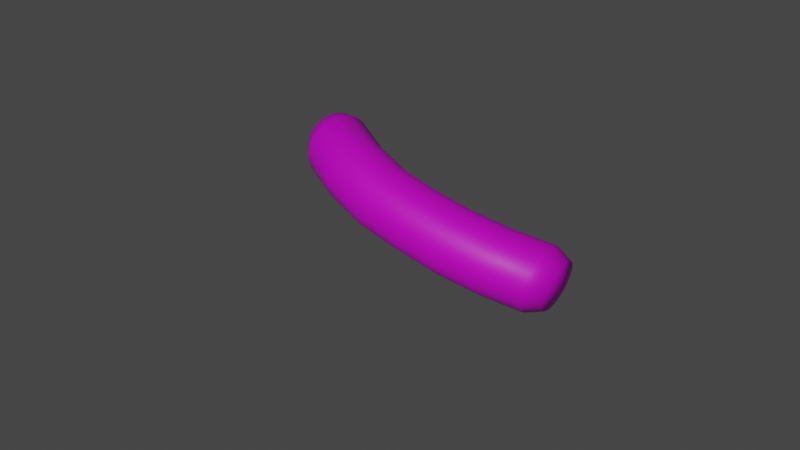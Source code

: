 # Source: Makkara.blend  (saved by Blender 2.83.18; exported with 4.5.12 LTS)
import bpy
from mathutils import Matrix  # noqa: F401  (used for matrix-valued properties, if any)

bpy.ops.wm.read_factory_settings(use_empty=True)
scene = bpy.context.scene
scene.name = 'Scene'

# ---- collections
col_collection = bpy.data.collections.new('Collection'); scene.collection.children.link(col_collection)

# ---- images (referenced by path relative to the original .blend; pixels are not part of the script)
import os
ASSET_DIR = os.environ.get("B2B_ASSET_DIR", "")  # directory of the original .blend (textures are referenced by path, not embedded)
HERE = os.path.dirname(os.path.abspath(__file__))  # packed textures are extracted next to this script under _unpacked/

def load_image(name, relpath, width, height, colorspace="sRGB"):
    """Load a texture the original file referenced (path relative to the .blend, or extracted next to this script)."""
    p = next((c for c in (os.path.join(HERE, relpath), os.path.join(ASSET_DIR, relpath)) if relpath and os.path.exists(c)), "")
    if p:
        img = bpy.data.images.load(p, check_existing=True)
        img.name = name
    else:  # same state as the original file: an image datablock whose file is absent (Cycles renders it pink)
        img = bpy.data.images.new(name, width, height)
        img.source = "FILE"
        img.filepath = "//" + (relpath or name)
    img.colorspace_settings.name = colorspace
    return img
img_material_001_base_color = load_image('Material.001 Base Color', 'Makkara.png', 1024, 1024, 'sRGB')

# ---- materials (node trees are filled in below, after node groups)
mat_material_001 = bpy.data.materials.new('Material.001')
mat_material_001.use_transparent_shadow = False

# ---- material node trees
mat_material_001.use_nodes = True; mat_material_001.node_tree.nodes.clear()
_N = mat_material_001.node_tree.nodes; _L = mat_material_001.node_tree.links
n0 = _N.new('ShaderNodeBsdfPrincipled'); n0.name = 'Principled BSDF'; n0.location = (10, 300)
n0.distribution = 'GGX'
n0.subsurface_method = 'BURLEY'
n0.inputs[3].default_value = 1.45
n0.inputs[27].default_value = (0.0, 0.0, 0.0, 1.0)
n0.inputs[28].default_value = 1.0
n1 = _N.new('ShaderNodeOutputMaterial'); n1.name = 'Material Output'; n1.location = (300, 300)
n2 = _N.new('ShaderNodeTexImage'); n2.name = 'Image Texture'; n2.location = (-280, 280)
n2.image = img_material_001_base_color
_L.new(n0.outputs[0], n1.inputs[0])
_L.new(n2.outputs[0], n0.inputs[0])
n1.is_active_output = True

# ---- world
world_world = bpy.data.worlds.new('World'); scene.world = world_world
world_world.use_nodes = True; world_world.node_tree.nodes.clear()
_N = world_world.node_tree.nodes; _L = world_world.node_tree.links
n0 = _N.new('ShaderNodeOutputWorld'); n0.name = 'World Output'; n0.location = (300, 300)
n1 = _N.new('ShaderNodeBackground'); n1.name = 'Background'; n1.location = (10, 300)
n1.inputs[0].default_value = (0.05088, 0.05088, 0.05088, 1.0)
_L.new(n1.outputs[0], n0.inputs[0])
n0.is_active_output = True
world_world.color = (0.05088, 0.05088, 0.05088)
world_world.use_sun_shadow = False
world_world.sun_shadow_jitter_overblur = 0.0

# ---- cameras
cam_camera = bpy.data.cameras.new('Camera')
cam_camera.clip_end = 100.0
cam_camera.ortho_scale = 7.314

# ---- lights
light_light = bpy.data.lights.new('Light', 'POINT')
light_light.transmission_factor = 0.0
light_light.energy = 1000.0
light_light.shadow_soft_size = 0.1
light_light.shadow_maximum_resolution = 0.006
light_light.use_absolute_resolution = True

# ---- meshes
me_cylinder_001 = bpy.data.meshes.new('Cylinder.001')
me_cylinder_001.from_pydata([(0.2023, 1.0, -1.003), (0.2504, 1.0, 1.007), (0.5828, 0.9239, -1.014), (0.625, 0.9239, 1.028), (0.9053, 0.7071, -1.023), (0.9425, 0.7071, 1.046), (1.121, 0.3827, -1.029), (1.155, 0.3827, 1.058), (1.196, -4.884e-08, -1.032), (1.229, -3.369e-08, 1.062), (1.121, -0.3827, -1.029), (1.155, -0.3827, 1.058), (0.9053, -0.7071, -1.023), (0.9425, -0.7071, 1.046), (0.5828, -0.9239, -1.014), (0.625, -0.9239, 1.028), (0.2023, -1.0, -1.003), (0.2504, -1.0, 1.007), (-0.1781, -0.9239, -0.9921), (-0.1241, -0.9239, 0.9863), (-0.5006, -0.7071, -0.9828), (-0.4416, -0.7071, 0.9685), (-0.7161, -0.3827, -0.9766), (-0.6537, -0.3827, 0.9566), (-0.7918, 1.609e-08, -0.9744), (-0.7281, 4.187e-09, 0.9524), (-0.7161, 0.3827, -0.9766), (-0.6537, 0.3827, 0.9566), (-0.5006, 0.7071, -0.9828), (-0.4416, 0.7071, 0.9685), (-0.1781, 0.9239, -0.9921), (-0.1241, 0.9239, 0.9863), (0.5407, 1.0, -0.6754), (0.7668, 1.0, -0.3406), (0.8686, 1.0, 0.001677), (0.8821, 1.0, 0.3485), (0.6671, 1.0, 0.6861), (1.043, 0.9239, 0.7017), (1.259, 0.9239, 0.3564), (1.245, 0.9239, 0.002618), (1.147, 0.9239, -0.3447), (0.9209, 0.9239, -0.6835), (1.361, 0.7071, 0.7145), (1.577, 0.7071, 0.3627), (1.563, 0.7071, 0.003314), (1.468, 0.7071, -0.348), (1.243, 0.7071, -0.6902), (1.575, 0.3827, 0.7231), (1.79, 0.3827, 0.3666), (1.775, 0.3827, 0.003726), (1.683, 0.3827, -0.3501), (1.459, 0.3827, -0.6948), (1.649, -3.404e-08, 0.7261), (1.865, -3.806e-08, 0.3681), (1.85, -4.308e-08, 0.003892), (1.759, -4.656e-08, -0.3508), (1.534, -4.853e-08, -0.6963), (1.575, -0.3827, 0.7231), (1.79, -0.3827, 0.3666), (1.775, -0.3827, 0.003726), (1.683, -0.3827, -0.3501), (1.459, -0.3827, -0.6948), (1.361, -0.7071, 0.7145), (1.577, -0.7071, 0.3627), (1.563, -0.7071, 0.003314), (1.468, -0.7071, -0.348), (1.243, -0.7071, -0.6902), (1.043, -0.9239, 0.7017), (1.259, -0.9239, 0.3564), (1.245, -0.9239, 0.002618), (1.147, -0.9239, -0.3447), (0.9209, -0.9239, -0.6835), (0.6671, -1.0, 0.6861), (0.8821, -1.0, 0.3485), (0.8686, -1.0, 0.001677), (0.7668, -1.0, -0.3406), (0.5407, -1.0, -0.6754), (0.2907, -0.9239, 0.6703), (0.504, -0.9239, 0.3403), (0.492, -0.9239, 0.000708), (0.3862, -0.9239, -0.3363), (0.1602, -0.9239, -0.6671), (-0.02909, -0.7071, 0.6567), (0.1819, -0.7071, 0.3331), (0.1696, -0.7071, -0.0001441), (0.06272, -0.7071, -0.3325), (-0.1628, -0.7071, -0.66), (-0.2435, -0.3827, 0.6476), (-0.03507, -0.3827, 0.3283), (-0.04965, -0.3827, -0.0006894), (-0.1544, -0.3827, -0.33), (-0.379, -0.3827, -0.6553), (-0.3184, 8.31e-09, 0.6444), (-0.1124, 1.083e-08, 0.3266), (-0.1286, 1.178e-08, -0.0008701), (-0.2312, 1.261e-08, -0.3292), (-0.4547, 1.405e-08, -0.6536), (-0.2435, 0.3827, 0.6476), (-0.03507, 0.3827, 0.3283), (-0.04965, 0.3827, -0.0006894), (-0.1544, 0.3827, -0.33), (-0.379, 0.3827, -0.6553), (-0.02909, 0.7071, 0.6567), (0.1819, 0.7071, 0.3331), (0.1696, 0.7071, -0.0001441), (0.06272, 0.7071, -0.3325), (-0.1628, 0.7071, -0.66), (0.2907, 0.9239, 0.6703), (0.504, 0.9239, 0.3403), (0.492, 0.9239, 0.000708), (0.3862, 0.9239, -0.3363), (0.1602, 0.9239, -0.6671), (0.07116, 0.7508, -1.134), (0.3567, 0.6937, -1.143), (0.353, 0.6937, 1.15), (0.07206, 0.7508, 1.134), (0.5989, 0.5309, -1.15), (0.5911, 0.5309, 1.164), (0.7606, 0.2873, -1.155), (0.7502, 0.2873, 1.173), (0.8174, -3.478e-08, -1.156), (0.8061, -2.425e-08, 1.177), (0.7606, -0.2873, -1.155), (0.7502, -0.2873, 1.173), (0.5989, -0.5309, -1.15), (0.5911, -0.5309, 1.164), (0.3567, -0.6937, -1.143), (0.353, -0.6937, 1.15), (0.07116, -0.7508, -1.134), (0.07206, -0.7508, 1.134), (-0.2144, -0.6937, -1.126), (-0.2088, -0.6937, 1.118), (-0.4565, -0.5309, -1.119), (-0.447, -0.5309, 1.104), (-0.6183, -0.2873, -1.114), (-0.6061, -0.2873, 1.095), (-0.6751, 1.42e-08, -1.112), (-0.662, 3.737e-09, 1.092), (-0.6183, 0.2873, -1.114), (-0.6061, 0.2873, 1.095), (-0.4565, 0.5309, -1.119), (-0.447, 0.5309, 1.104), (-0.2144, 0.6937, -1.126), (-0.2088, 0.6937, 1.118), (0.008534, -4.132e-10, 1.174), (0.02297, -3.546e-09, -1.175)], [], [(36, 1, 3, 37), (37, 3, 5, 42), (42, 5, 7, 47), (47, 7, 9, 52), (52, 9, 11, 57), (57, 11, 13, 62), (62, 13, 15, 67), (67, 15, 17, 72), (72, 17, 19, 77), (77, 19, 21, 82), (82, 21, 23, 87), (87, 23, 25, 92), (92, 25, 27, 97), (97, 27, 29, 102), (26, 28, 140, 138), (102, 29, 31, 107), (107, 31, 1, 36), (8, 10, 122, 120), (30, 111, 32, 0), (111, 110, 33, 32), (110, 109, 34, 33), (109, 108, 35, 34), (108, 107, 36, 35), (28, 106, 111, 30), (106, 105, 110, 111), (105, 104, 109, 110), (104, 103, 108, 109), (103, 102, 107, 108), (26, 101, 106, 28), (101, 100, 105, 106), (100, 99, 104, 105), (99, 98, 103, 104), (98, 97, 102, 103), (24, 96, 101, 26), (96, 95, 100, 101), (95, 94, 99, 100), (94, 93, 98, 99), (93, 92, 97, 98), (22, 91, 96, 24), (91, 90, 95, 96), (90, 89, 94, 95), (89, 88, 93, 94), (88, 87, 92, 93), (20, 86, 91, 22), (86, 85, 90, 91), (85, 84, 89, 90), (84, 83, 88, 89), (83, 82, 87, 88), (18, 81, 86, 20), (81, 80, 85, 86), (80, 79, 84, 85), (79, 78, 83, 84), (78, 77, 82, 83), (16, 76, 81, 18), (76, 75, 80, 81), (75, 74, 79, 80), (74, 73, 78, 79), (73, 72, 77, 78), (14, 71, 76, 16), (71, 70, 75, 76), (70, 69, 74, 75), (69, 68, 73, 74), (68, 67, 72, 73), (12, 66, 71, 14), (66, 65, 70, 71), (65, 64, 69, 70), (64, 63, 68, 69), (63, 62, 67, 68), (10, 61, 66, 12), (61, 60, 65, 66), (60, 59, 64, 65), (59, 58, 63, 64), (58, 57, 62, 63), (8, 56, 61, 10), (56, 55, 60, 61), (55, 54, 59, 60), (54, 53, 58, 59), (53, 52, 57, 58), (6, 51, 56, 8), (51, 50, 55, 56), (50, 49, 54, 55), (49, 48, 53, 54), (48, 47, 52, 53), (4, 46, 51, 6), (46, 45, 50, 51), (45, 44, 49, 50), (44, 43, 48, 49), (43, 42, 47, 48), (2, 41, 46, 4), (41, 40, 45, 46), (40, 39, 44, 45), (39, 38, 43, 44), (38, 37, 42, 43), (0, 32, 41, 2), (32, 33, 40, 41), (33, 34, 39, 40), (34, 35, 38, 39), (35, 36, 37, 38), (129, 127, 144), (112, 113, 145), (0, 2, 113, 112), (11, 9, 121, 123), (29, 27, 139, 141), (3, 1, 115, 114), (18, 20, 132, 130), (21, 19, 131, 133), (10, 12, 124, 122), (28, 30, 142, 140), (13, 11, 123, 125), (31, 29, 141, 143), (2, 4, 116, 113), (20, 22, 134, 132), (5, 3, 114, 117), (23, 21, 133, 135), (12, 14, 126, 124), (30, 0, 112, 142), (15, 13, 125, 127), (1, 31, 143, 115), (4, 6, 118, 116), (22, 24, 136, 134), (7, 5, 117, 119), (25, 23, 135, 137), (14, 16, 128, 126), (17, 15, 127, 129), (6, 8, 120, 118), (24, 26, 138, 136), (9, 7, 119, 121), (27, 25, 137, 139), (16, 18, 130, 128), (19, 17, 129, 131), (118, 120, 145), (137, 135, 144), (114, 115, 144), (115, 143, 144), (123, 121, 144), (131, 129, 144), (139, 137, 144), (117, 114, 144), (125, 123, 144), (133, 131, 144), (141, 139, 144), (119, 117, 144), (127, 125, 144), (135, 133, 144), (143, 141, 144), (121, 119, 144), (140, 142, 145), (132, 134, 145), (124, 126, 145), (116, 118, 145), (138, 140, 145), (130, 132, 145), (122, 124, 145), (113, 116, 145), (136, 138, 145), (128, 130, 145), (120, 122, 145), (142, 112, 145), (126, 128, 145), (134, 136, 145)])
me_cylinder_001.polygons.foreach_set('use_smooth', [True] * 160)
_uv = me_cylinder_001.uv_layers.new(name='UVMap')
_uv.uv.foreach_set('vector', [0.4881, 0.6594, 0.5522, 0.7151, 0.4936, 0.7156, 0.4293, 0.659, 0.3321, 0.1695, 0.3225, 0.255, 0.2898, 0.2094, 0.2995, 0.1234, 0.2995, 0.1234, 0.2898, 0.2094, 0.2389, 0.1758, 0.2488, 0.08935, 0.2488, 0.08935, 0.2389, 0.1758, 0.1777, 0.1593, 0.1876, 0.07278, 0.1876, 0.07278, 0.1777, 0.1593, 0.1155, 0.1626, 0.1253, 0.07619, 0.1253, 0.07619, 0.1155, 0.1626, 0.06173, 0.185, 0.07149, 0.09906, 0.07149, 0.09906, 0.06173, 0.185, 0.02456, 0.2232, 0.03422, 0.1378, 0.4335, 0.07899, 0.5015, 0.02753, 0.56, 0.03317, 0.4922, 0.08376, 0.4922, 0.08376, 0.56, 0.03317, 0.622, 0.03716, 0.5545, 0.08693, 0.8464, 0.9918, 0.7617, 0.9919, 0.7216, 0.9542, 0.8057, 0.9541, 0.8057, 0.9541, 0.7216, 0.9542, 0.6948, 0.8999, 0.7783, 0.8998, 0.7783, 0.8998, 0.6948, 0.8999, 0.6855, 0.8372, 0.7688, 0.8371, 0.7688, 0.8371, 0.6855, 0.8372, 0.6948, 0.7756, 0.7783, 0.7755, 0.7783, 0.7755, 0.6948, 0.7756, 0.7216, 0.7246, 0.8057, 0.7245, 0.6978, 0.4727, 0.7272, 0.4219, 0.7457, 0.4496, 0.7236, 0.4878, 0.607, 0.6615, 0.6705, 0.7156, 0.6143, 0.7151, 0.5505, 0.6602, 0.5505, 0.6602, 0.6143, 0.7151, 0.5522, 0.7151, 0.4881, 0.6594, 0.1158, 0.6946, 0.1787, 0.7025, 0.1692, 0.7479, 0.1219, 0.742, 0.6404, 0.3938, 0.5832, 0.4438, 0.5203, 0.439, 0.5776, 0.3886, 0.5832, 0.4438, 0.5439, 0.4958, 0.4811, 0.4916, 0.5203, 0.439, 0.5439, 0.4958, 0.524, 0.5497, 0.4617, 0.5464, 0.4811, 0.4916, 0.524, 0.5497, 0.5191, 0.6048, 0.4565, 0.6027, 0.4617, 0.5464, 0.5191, 0.6048, 0.5505, 0.6602, 0.4881, 0.6594, 0.4565, 0.6027, 0.7137, 0.2324, 0.7878, 0.244, 0.8128, 0.2906, 0.7384, 0.279, 0.64, 0.4485, 0.6009, 0.4998, 0.5439, 0.4958, 0.5832, 0.4438, 0.6009, 0.4998, 0.5808, 0.553, 0.524, 0.5497, 0.5439, 0.4958, 0.5808, 0.553, 0.5759, 0.6071, 0.5191, 0.6048, 0.524, 0.5497, 0.5759, 0.6071, 0.607, 0.6615, 0.5505, 0.6602, 0.5191, 0.6048, 0.7007, 0.1728, 0.7744, 0.1844, 0.7878, 0.244, 0.7137, 0.2324, 0.7744, 0.1844, 0.8383, 0.1917, 0.852, 0.2513, 0.7878, 0.244, 0.8383, 0.1917, 0.8914, 0.1944, 0.9057, 0.254, 0.852, 0.2513, 0.8914, 0.1944, 0.9361, 0.1937, 0.9508, 0.2532, 0.9057, 0.254, 0.8363, 0.7738, 0.7783, 0.7755, 0.8057, 0.7245, 0.8643, 0.7228, 0.7012, 0.1094, 0.7749, 0.1209, 0.7744, 0.1844, 0.7007, 0.1728, 0.7749, 0.1209, 0.8385, 0.1281, 0.8383, 0.1917, 0.7744, 0.1844, 0.8385, 0.1281, 0.8914, 0.1308, 0.8914, 0.1944, 0.8383, 0.1917, 0.8914, 0.1308, 0.936, 0.1301, 0.9361, 0.1937, 0.8914, 0.1944, 0.8262, 0.8354, 0.7688, 0.8371, 0.7783, 0.7755, 0.8363, 0.7738, 0.7153, 0.05164, 0.7891, 0.06319, 0.7749, 0.1209, 0.7012, 0.1094, 0.7891, 0.06319, 0.8529, 0.07046, 0.8385, 0.1281, 0.7749, 0.1209, 0.8529, 0.07046, 0.9061, 0.07318, 0.8914, 0.1308, 0.8385, 0.1281, 0.9061, 0.07318, 0.9508, 0.07247, 0.936, 0.1301, 0.8914, 0.1308, 0.8363, 0.8981, 0.7783, 0.8998, 0.7688, 0.8371, 0.8262, 0.8354, 0.7408, 0.008463, 0.8149, 0.02004, 0.7891, 0.06319, 0.7153, 0.05164, 0.8149, 0.02004, 0.8791, 0.02734, 0.8529, 0.07046, 0.7891, 0.06319, 0.8791, 0.02734, 0.9328, 0.03012, 0.9061, 0.07318, 0.8529, 0.07046, 0.5775, 0.1939, 0.5763, 0.1397, 0.6186, 0.1378, 0.6202, 0.1913, 0.8643, 0.9524, 0.8057, 0.9541, 0.7783, 0.8998, 0.8363, 0.8981, 0.6263, 0.3588, 0.5726, 0.3047, 0.6296, 0.3024, 0.6832, 0.3561, 0.5726, 0.3047, 0.5369, 0.2501, 0.594, 0.2483, 0.6296, 0.3024, 0.5369, 0.2501, 0.5207, 0.1949, 0.5775, 0.1939, 0.594, 0.2483, 0.5207, 0.1949, 0.5195, 0.1397, 0.5763, 0.1397, 0.5775, 0.1939, 0.5195, 0.1397, 0.5545, 0.08693, 0.6109, 0.08797, 0.5763, 0.1397, 0.5633, 0.3599, 0.5096, 0.3054, 0.5726, 0.3047, 0.6263, 0.3588, 0.5096, 0.3054, 0.4739, 0.2502, 0.5369, 0.2501, 0.5726, 0.3047, 0.4739, 0.2502, 0.4583, 0.1942, 0.5207, 0.1949, 0.5369, 0.2501, 0.4583, 0.1942, 0.4569, 0.1378, 0.5195, 0.1397, 0.5207, 0.1949, 0.4569, 0.1378, 0.4922, 0.08376, 0.5545, 0.08693, 0.5195, 0.1397, 0.5038, 0.3594, 0.4501, 0.3045, 0.5096, 0.3054, 0.5633, 0.3599, 0.4501, 0.3045, 0.4145, 0.2486, 0.4739, 0.2502, 0.5096, 0.3054, 0.4145, 0.2486, 0.3995, 0.1918, 0.4583, 0.1942, 0.4739, 0.2502, 0.3995, 0.1918, 0.398, 0.1343, 0.4569, 0.1378, 0.4583, 0.1942, 0.398, 0.1343, 0.4335, 0.07899, 0.4922, 0.08376, 0.4569, 0.1378, 0.2355, 0.7203, 0.2342, 0.6464, 0.2763, 0.6718, 0.2776, 0.7454, 0.2342, 0.6464, 0.2357, 0.58, 0.2776, 0.6058, 0.2763, 0.6718, 0.3678, 0.2455, 0.3532, 0.1881, 0.3995, 0.1918, 0.4145, 0.2486, 0.3532, 0.1881, 0.3518, 0.1297, 0.398, 0.1343, 0.3995, 0.1918, 0.3518, 0.1297, 0.3873, 0.07333, 0.4335, 0.07899, 0.398, 0.1343, 0.1787, 0.7025, 0.1774, 0.6284, 0.2342, 0.6464, 0.2355, 0.7203, 0.1774, 0.6284, 0.1789, 0.5616, 0.2357, 0.58, 0.2342, 0.6464, 0.1789, 0.5616, 0.1835, 0.5039, 0.2402, 0.5224, 0.2357, 0.58, 0.1835, 0.5039, 0.1901, 0.4509, 0.2466, 0.4699, 0.2402, 0.5224, 0.134, 0.01585, 0.1253, 0.07619, 0.07149, 0.09906, 0.08001, 0.03899, 0.1158, 0.6946, 0.1145, 0.6204, 0.1774, 0.6284, 0.1787, 0.7025, 0.1145, 0.6204, 0.116, 0.5536, 0.1789, 0.5616, 0.1774, 0.6284, 0.116, 0.5536, 0.1207, 0.4957, 0.1835, 0.5039, 0.1789, 0.5616, 0.1207, 0.4957, 0.1272, 0.4425, 0.1901, 0.4509, 0.1835, 0.5039, 0.1962, 0.01225, 0.1876, 0.07278, 0.1253, 0.07619, 0.134, 0.01585, 0.0563, 0.6979, 0.05505, 0.6238, 0.1145, 0.6204, 0.1158, 0.6946, 0.05505, 0.6238, 0.05653, 0.5571, 0.116, 0.5536, 0.1145, 0.6204, 0.05653, 0.5571, 0.06115, 0.4993, 0.1207, 0.4957, 0.116, 0.5536, 0.06115, 0.4993, 0.06767, 0.4463, 0.1272, 0.4425, 0.1207, 0.4957, 0.2574, 0.02901, 0.2488, 0.08935, 0.1876, 0.07278, 0.1962, 0.01225, 0.009365, 0.7119, 0.008085, 0.638, 0.05505, 0.6238, 0.0563, 0.6979, 0.008085, 0.638, 0.009503, 0.5715, 0.05653, 0.5571, 0.05505, 0.6238, 0.009503, 0.5715, 0.01401, 0.5139, 0.06115, 0.4993, 0.05653, 0.5571, 0.01401, 0.5139, 0.02048, 0.4615, 0.06767, 0.4463, 0.06115, 0.4993, 0.308, 0.06331, 0.2995, 0.1234, 0.2488, 0.08935, 0.2574, 0.02901, 0.5183, 0.3839, 0.4611, 0.4348, 0.4143, 0.4318, 0.4715, 0.3805, 0.4611, 0.4348, 0.4218, 0.488, 0.3752, 0.4856, 0.4143, 0.4318, 0.4218, 0.488, 0.403, 0.5437, 0.3568, 0.5419, 0.3752, 0.4856, 0.403, 0.5437, 0.3976, 0.6011, 0.3514, 0.6002, 0.3568, 0.5419, 0.3976, 0.6011, 0.4293, 0.659, 0.383, 0.6592, 0.3514, 0.6002, 0.5776, 0.3886, 0.5203, 0.439, 0.4611, 0.4348, 0.5183, 0.3839, 0.5203, 0.439, 0.4811, 0.4916, 0.4218, 0.488, 0.4611, 0.4348, 0.4811, 0.4916, 0.4617, 0.5464, 0.403, 0.5437, 0.4218, 0.488, 0.4617, 0.5464, 0.4565, 0.6027, 0.3976, 0.6011, 0.403, 0.5437, 0.4565, 0.6027, 0.4881, 0.6594, 0.4293, 0.659, 0.3976, 0.6011, 0.04597, 0.311, 0.05713, 0.275, 0.1657, 0.3361, 0.8169, 0.4183, 0.8552, 0.43, 0.8133, 0.5395, 0.8221, 0.3802, 0.873, 0.3957, 0.8552, 0.43, 0.8169, 0.4183, 0.1155, 0.1626, 0.1777, 0.1593, 0.1721, 0.2272, 0.1254, 0.2296, 0.9326, 0.5982, 0.925, 0.5374, 0.951, 0.5267, 0.9568, 0.5724, 0.3225, 0.255, 0.3321, 0.3057, 0.2881, 0.3369, 0.2808, 0.2989, 0.7678, 0.6894, 0.7248, 0.6515, 0.7439, 0.6221, 0.7762, 0.6505, 0.678, 0.03887, 0.622, 0.03716, 0.6412, 0.01356, 0.6832, 0.01491, 0.1787, 0.7025, 0.2355, 0.7203, 0.2118, 0.7612, 0.1692, 0.7479, 0.7272, 0.4219, 0.7709, 0.3893, 0.7785, 0.4252, 0.7457, 0.4496, 0.06173, 0.185, 0.1155, 0.1626, 0.1254, 0.2296, 0.08503, 0.2464, 0.9545, 0.6476, 0.9326, 0.5982, 0.9568, 0.5724, 0.9732, 0.6095, 0.873, 0.3957, 0.9159, 0.4336, 0.8874, 0.4584, 0.8552, 0.43, 0.7248, 0.6515, 0.6965, 0.597, 0.7226, 0.5811, 0.7439, 0.6221, 0.2898, 0.2094, 0.3225, 0.255, 0.2808, 0.2989, 0.2562, 0.2647, 0.9545, 0.419, 0.9873, 0.3794, 0.9978, 0.4081, 0.9732, 0.4378, 0.9135, 0.6632, 0.8699, 0.6958, 0.8529, 0.6553, 0.8857, 0.6309, 0.7709, 0.3893, 0.8221, 0.3802, 0.8169, 0.4183, 0.7785, 0.4252, 0.02456, 0.2232, 0.06173, 0.185, 0.08503, 0.2464, 0.05713, 0.275, 0.9872, 0.6781, 0.9545, 0.6476, 0.9732, 0.6095, 0.9978, 0.6323, 0.009365, 0.7119, 0.0563, 0.6979, 0.07726, 0.7444, 0.04202, 0.7549, 0.6965, 0.597, 0.687, 0.5342, 0.7155, 0.534, 0.7226, 0.5811, 0.2389, 0.1758, 0.2898, 0.2094, 0.2562, 0.2647, 0.2181, 0.2395, 0.9327, 0.4745, 0.9545, 0.419, 0.9732, 0.4378, 0.9568, 0.4795, 0.8699, 0.6958, 0.8187, 0.7049, 0.8144, 0.6622, 0.8529, 0.6553, 0.009674, 0.2714, 0.02456, 0.2232, 0.05713, 0.275, 0.04597, 0.311, 0.0563, 0.6979, 0.1158, 0.6946, 0.1219, 0.742, 0.07726, 0.7444, 0.687, 0.5342, 0.6978, 0.4727, 0.7236, 0.4878, 0.7155, 0.534, 0.1777, 0.1593, 0.2389, 0.1758, 0.2181, 0.2395, 0.1721, 0.2272, 0.925, 0.5374, 0.9327, 0.4745, 0.9568, 0.4795, 0.951, 0.5267, 0.8187, 0.7049, 0.7678, 0.6894, 0.7762, 0.6505, 0.8144, 0.6622, 0.622, 0.03716, 0.56, 0.03317, 0.5947, 0.01048, 0.6412, 0.01356, 0.9088, 0.4993, 0.9159, 0.5465, 0.8133, 0.5395, 0.1619, 0.4207, 0.116, 0.4084, 0.1657, 0.3361, 0.2808, 0.2989, 0.2881, 0.3369, 0.1657, 0.3361, 0.2881, 0.3369, 0.2769, 0.3729, 0.1657, 0.3361, 0.1254, 0.2296, 0.1721, 0.2272, 0.1657, 0.3361, 0.05323, 0.3491, 0.04597, 0.311, 0.1657, 0.3361, 0.2086, 0.4183, 0.1619, 0.4207, 0.1657, 0.3361, 0.2562, 0.2647, 0.2808, 0.2989, 0.1657, 0.3361, 0.08503, 0.2464, 0.1254, 0.2296, 0.1657, 0.3361, 0.07782, 0.3832, 0.05323, 0.3491, 0.1657, 0.3361, 0.249, 0.4015, 0.2086, 0.4183, 0.1657, 0.3361, 0.2181, 0.2395, 0.2562, 0.2647, 0.1657, 0.3361, 0.05713, 0.275, 0.08503, 0.2464, 0.1657, 0.3361, 0.116, 0.4084, 0.07782, 0.3832, 0.1657, 0.3361, 0.2769, 0.3729, 0.249, 0.4015, 0.1657, 0.3361, 0.1721, 0.2272, 0.2181, 0.2395, 0.1657, 0.3361, 0.7457, 0.4496, 0.7785, 0.4252, 0.8133, 0.5395, 0.7439, 0.6221, 0.7226, 0.5811, 0.8133, 0.5395, 0.8857, 0.6309, 0.8529, 0.6553, 0.8133, 0.5395, 0.8874, 0.4584, 0.9088, 0.4993, 0.8133, 0.5395, 0.7236, 0.4878, 0.7457, 0.4496, 0.8133, 0.5395, 0.7762, 0.6505, 0.7439, 0.6221, 0.8133, 0.5395, 0.9078, 0.5927, 0.8857, 0.6309, 0.8133, 0.5395, 0.8552, 0.43, 0.8874, 0.4584, 0.8133, 0.5395, 0.7155, 0.534, 0.7236, 0.4878, 0.8133, 0.5395, 0.8144, 0.6622, 0.7762, 0.6505, 0.8133, 0.5395, 0.9159, 0.5465, 0.9078, 0.5927, 0.8133, 0.5395, 0.7785, 0.4252, 0.8169, 0.4183, 0.8133, 0.5395, 0.8529, 0.6553, 0.8144, 0.6622, 0.8133, 0.5395, 0.7226, 0.5811, 0.7155, 0.534, 0.8133, 0.5395])
me_cylinder_001.materials.append(mat_material_001)
me_cylinder_001.use_remesh_fix_poles = True
me_cylinder_001.use_remesh_preserve_attributes = False
me_cylinder_001.use_mirror_vertex_groups = False
me_cylinder_001.update()
arm_armature = bpy.data.armatures.new('Armature')  # bones are not reproduced

# ---- objects
ob_light = bpy.data.objects.new('Light', light_light)
ob_camera = bpy.data.objects.new('Camera', cam_camera)
ob_cylinder = bpy.data.objects.new('Cylinder', me_cylinder_001)
ob_armature = bpy.data.objects.new('Armature', arm_armature)

# ---- transforms, parenting, visibility, modifiers, constraints
ob_light.location = (4.076, 1.005, 5.904)
ob_light.rotation_euler = (0.6503, 0.05522, 1.866)
ob_light.lock_rotations_4d = False
ob_light.empty_display_type = 'ARROWS'
ob_light.color = (0.0, 0.0, 0.0, 0.0)
ob_light.lineart.crease_threshold = 0.0
ob_camera.location = (4.477, 3.817, 6.388)
ob_camera.rotation_euler = (0.7247, 0.005245, 2.322)
ob_camera.lock_rotations_4d = False
ob_camera.empty_display_type = 'ARROWS'
ob_camera.color = (0.0, 0.0, 0.0, 0.0)
ob_camera.display_type = 'WIRE'
ob_camera.lineart.crease_threshold = 0.0
ob_cylinder.parent = ob_armature
ob_cylinder.matrix_parent_inverse = Matrix(((1.0, -0.0, -0.0, -0.2364), (-0.0, 1.0, 0.0, 0.02382), (-0.0, -0.0, 1.0, -0.01664), (-0.0, 0.0, -0.0, 1.0)))
ob_cylinder.location = (0.0, 0.0, 0.0)
ob_cylinder.rotation_euler = (1.571, -0.0, 0.0)
ob_cylinder.scale = (0.2809, 0.2809, 1.045)
ob_cylinder.lineart.crease_threshold = 0.0
_vg = ob_cylinder.vertex_groups.new(name='Bone')
for _i, _w in zip([0, 2, 4, 6, 8, 10, 12, 14, 16, 18, 20, 22, 24, 26, 28, 30, 32, 33, 34, 39, 40, 41, 44, 45, 46, 49, 50, 51, 54, 55, 56, 59, 60, 61, 64, 65, 66, 69, 70, 71, 74, 75, 76, 79, 80, 81, 84, 85, 86, 89, 90, 91, 94, 95, 96, 99, 100, 101, 104, 105, 106, 109, 110, 111, 112, 113, 116, 118, 120, 122, 124, 126, 128, 130, 132, 134, 136, 138, 140, 142, 145], [0.9978, 0.9974, 0.997, 0.9964, 0.9961, 0.9963, 0.9968, 0.9972, 0.9975, 0.9977, 0.9979, 0.998, 0.9981, 0.9981, 0.9981, 0.998, 0.9861, 0.8905, 0.09942, 0.09784, 0.8812, 0.9841, 0.09551, 0.8587, 0.9807, 0.09239, 0.805, 0.9756, 0.08994, 0.6779, 0.9705, 0.09546, 0.7988, 0.9745, 0.1012, 0.8498, 0.9789, 0.1056, 0.8715, 0.9822, 0.1082, 0.8814, 0.9844, 0.109, 0.8866, 0.9861, 0.1083, 0.8901, 0.9873, 0.1068, 0.8928, 0.9882, 0.1051, 0.8946, 0.9886, 0.1032, 0.8955, 0.9886, 0.1016, 0.8956, 0.9882, 0.1005, 0.8943, 0.9874, 0.9989, 0.9988, 0.9987, 0.9986, 0.9985, 0.9985, 0.9986, 0.9987, 0.9988, 0.9989, 0.9989, 0.999, 0.999, 0.999, 0.999, 0.9989, 0.9993]): _vg.add([_i], _w, 'REPLACE')
_vg = ob_cylinder.vertex_groups.new(name='Bone.001')
for _i, _w in zip([33, 34, 35, 36, 37, 38, 39, 40, 42, 43, 44, 45, 47, 48, 49, 50, 52, 53, 54, 55, 56, 57, 58, 59, 60, 61, 62, 63, 64, 65, 67, 68, 69, 70, 72, 73, 74, 75, 77, 78, 79, 80, 82, 83, 84, 85, 87, 88, 89, 90, 92, 93, 94, 95, 97, 98, 99, 100, 102, 103, 104, 105, 107, 108, 109, 110], [0.1082, 0.8891, 0.8869, 0.1034, 0.1113, 0.887, 0.8905, 0.1175, 0.1179, 0.8871, 0.8926, 0.1401, 0.1224, 0.8867, 0.8954, 0.1937, 0.1245, 0.8854, 0.8975, 0.321, 0.008596, 0.1246, 0.8832, 0.8915, 0.1998, 0.0005988, 0.1231, 0.8802, 0.8854, 0.1487, 0.1195, 0.8775, 0.8808, 0.1268, 0.114, 0.8759, 0.8782, 0.117, 0.1067, 0.8758, 0.8777, 0.1118, 0.0984, 0.8772, 0.8788, 0.1084, 0.09054, 0.8795, 0.8809, 0.1057, 0.08512, 0.882, 0.8831, 0.104, 0.08403, 0.8845, 0.8853, 0.1032, 0.08794, 0.8861, 0.8871, 0.1031, 0.09508, 0.8867, 0.8882, 0.1044]): _vg.add([_i], _w, 'REPLACE')
_vg = ob_cylinder.vertex_groups.new(name='Bone.002')
for _i, _w in zip([1, 3, 5, 7, 9, 11, 13, 15, 17, 19, 21, 23, 25, 27, 29, 31, 35, 36, 37, 38, 42, 43, 47, 48, 52, 53, 57, 58, 62, 63, 67, 68, 72, 73, 77, 78, 82, 83, 87, 88, 92, 93, 97, 98, 102, 103, 107, 108, 114, 115, 117, 119, 121, 123, 125, 127, 129, 131, 133, 135, 137, 139, 141, 143, 144], [0.9849, 0.9832, 0.9815, 0.9801, 0.9791, 0.9787, 0.979, 0.98, 0.9815, 0.9833, 0.9851, 0.9866, 0.9875, 0.9877, 0.9873, 0.9863, 0.1021, 0.8953, 0.8873, 0.102, 0.8806, 0.102, 0.8761, 0.1023, 0.8739, 0.1035, 0.8737, 0.1052, 0.8752, 0.1076, 0.8788, 0.1098, 0.8844, 0.1111, 0.8917, 0.111, 0.9002, 0.1099, 0.9082, 0.108, 0.9137, 0.1059, 0.9149, 0.1039, 0.9109, 0.1026, 0.9037, 0.1021, 0.993, 0.9935, 0.9924, 0.9919, 0.9915, 0.9913, 0.9913, 0.9915, 0.992, 0.9925, 0.9931, 0.9936, 0.9939, 0.9941, 0.9941, 0.9939, 0.9962]): _vg.add([_i], _w, 'REPLACE')
_m = ob_cylinder.modifiers.new('Armature', 'ARMATURE')
_m.object = ob_armature
ob_armature.location = (0.2364, -0.02382, 0.01664)
ob_armature.lineart.crease_threshold = 0.0

# ---- collection membership
col_collection.objects.link(ob_light)
col_collection.objects.link(ob_camera)
col_collection.objects.link(ob_cylinder)
col_collection.objects.link(ob_armature)

# ---- scene / render settings (as saved in the file)
scene.camera = ob_camera
scene.frame_start = 1; scene.frame_end = 250; scene.frame_set(1)
scene.render.engine = 'BLENDER_EEVEE_NEXT'
scene.cycles.use_denoising = False
scene.cycles.samples = 128
scene.cycles.sampling_pattern = 'TABULATED_SOBOL'
scene.cycles.use_adaptive_sampling = False
scene.cycles.use_light_tree = False
scene.view_settings.view_transform = 'Filmic'
bpy.context.view_layer.update()
